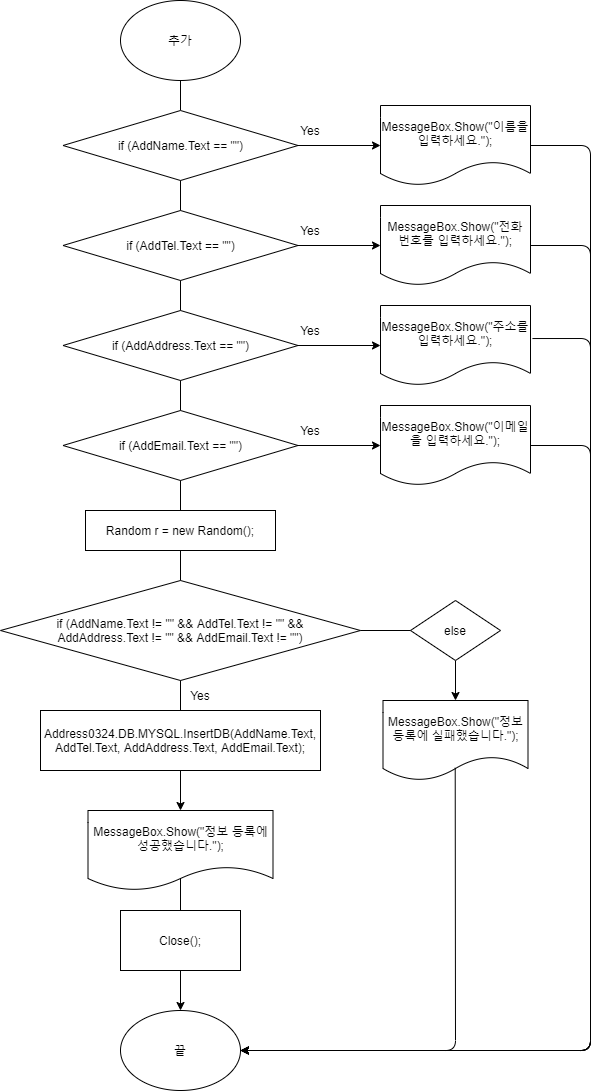

The diagram above was exported from draw.io. Its source (the exported page's mxGraphModel, read from the mxfile embedded in the PNG):
<mxGraphModel dx="2249" dy="794" grid="1" gridSize="10" guides="1" tooltips="1" connect="1" arrows="1" fold="1" page="1" pageScale="1" pageWidth="827" pageHeight="1169" math="0" shadow="0">
  <root>
    <mxCell id="0" />
    <mxCell id="1" parent="0" />
    <mxCell id="iTFxqJ0l931QliFLBNAH-1" value="추가" style="ellipse;whiteSpace=wrap;html=1;" parent="1" vertex="1">
      <mxGeometry x="110" y="120" width="120" height="80" as="geometry" />
    </mxCell>
    <mxCell id="iTFxqJ0l931QliFLBNAH-4" value="" style="endArrow=none;html=1;exitX=0.5;exitY=1;exitDx=0;exitDy=0;entryX=0.5;entryY=0;entryDx=0;entryDy=0;" parent="1" source="iTFxqJ0l931QliFLBNAH-1" target="iTFxqJ0l931QliFLBNAH-6" edge="1">
      <mxGeometry width="50" height="50" relative="1" as="geometry">
        <mxPoint x="150" y="420" as="sourcePoint" />
        <mxPoint x="170" y="230" as="targetPoint" />
      </mxGeometry>
    </mxCell>
    <mxCell id="iTFxqJ0l931QliFLBNAH-6" value="&lt;div&gt;if (AddName.Text == &quot;&quot;)&lt;/div&gt;" style="rhombus;whiteSpace=wrap;html=1;" parent="1" vertex="1">
      <mxGeometry x="52.5" y="230" width="235" height="70" as="geometry" />
    </mxCell>
    <mxCell id="iTFxqJ0l931QliFLBNAH-8" value="&lt;div&gt;if (AddTel.Text == &quot;&quot;)&lt;/div&gt;" style="rhombus;whiteSpace=wrap;html=1;" parent="1" vertex="1">
      <mxGeometry x="52.5" y="330" width="235" height="70" as="geometry" />
    </mxCell>
    <mxCell id="iTFxqJ0l931QliFLBNAH-9" value="" style="endArrow=none;html=1;exitX=0.5;exitY=1;exitDx=0;exitDy=0;entryX=0.5;entryY=0;entryDx=0;entryDy=0;" parent="1" source="iTFxqJ0l931QliFLBNAH-6" target="iTFxqJ0l931QliFLBNAH-8" edge="1">
      <mxGeometry width="50" height="50" relative="1" as="geometry">
        <mxPoint x="210" y="550" as="sourcePoint" />
        <mxPoint x="260" y="500" as="targetPoint" />
      </mxGeometry>
    </mxCell>
    <mxCell id="iTFxqJ0l931QliFLBNAH-10" value="" style="endArrow=classic;html=1;exitX=1;exitY=0.5;exitDx=0;exitDy=0;entryX=0;entryY=0.5;entryDx=0;entryDy=0;" parent="1" source="iTFxqJ0l931QliFLBNAH-6" target="iTFxqJ0l931QliFLBNAH-12" edge="1">
      <mxGeometry width="50" height="50" relative="1" as="geometry">
        <mxPoint x="640" y="330" as="sourcePoint" />
        <mxPoint x="380" y="265" as="targetPoint" />
      </mxGeometry>
    </mxCell>
    <mxCell id="iTFxqJ0l931QliFLBNAH-11" value="" style="endArrow=classic;html=1;exitX=1;exitY=0.5;exitDx=0;exitDy=0;entryX=0;entryY=0.5;entryDx=0;entryDy=0;" parent="1" source="iTFxqJ0l931QliFLBNAH-8" target="iTFxqJ0l931QliFLBNAH-14" edge="1">
      <mxGeometry width="50" height="50" relative="1" as="geometry">
        <mxPoint x="330" y="390" as="sourcePoint" />
        <mxPoint x="380" y="400" as="targetPoint" />
      </mxGeometry>
    </mxCell>
    <mxCell id="iTFxqJ0l931QliFLBNAH-12" value="MessageBox.Show(&quot;이름을 입력하세요.&quot;);" style="shape=document;whiteSpace=wrap;html=1;boundedLbl=1;" parent="1" vertex="1">
      <mxGeometry x="370" y="225" width="150" height="80" as="geometry" />
    </mxCell>
    <mxCell id="iTFxqJ0l931QliFLBNAH-14" value="MessageBox.Show(&quot;전화 번호를 입력하세요.&quot;);" style="shape=document;whiteSpace=wrap;html=1;boundedLbl=1;" parent="1" vertex="1">
      <mxGeometry x="370" y="325" width="150" height="80" as="geometry" />
    </mxCell>
    <mxCell id="iTFxqJ0l931QliFLBNAH-15" value="&lt;div&gt;if (AddAddress.Text == &quot;&quot;)&lt;/div&gt;" style="rhombus;whiteSpace=wrap;html=1;" parent="1" vertex="1">
      <mxGeometry x="52.5" y="430" width="235" height="70" as="geometry" />
    </mxCell>
    <mxCell id="iTFxqJ0l931QliFLBNAH-16" value="" style="endArrow=none;html=1;exitX=0.5;exitY=1;exitDx=0;exitDy=0;" parent="1" source="iTFxqJ0l931QliFLBNAH-8" target="iTFxqJ0l931QliFLBNAH-15" edge="1">
      <mxGeometry width="50" height="50" relative="1" as="geometry">
        <mxPoint x="400" y="450" as="sourcePoint" />
        <mxPoint x="440" y="430" as="targetPoint" />
      </mxGeometry>
    </mxCell>
    <mxCell id="iTFxqJ0l931QliFLBNAH-17" value="MessageBox.Show(&quot;주소를 입력하세요.&quot;);" style="shape=document;whiteSpace=wrap;html=1;boundedLbl=1;" parent="1" vertex="1">
      <mxGeometry x="370" y="425" width="150" height="80" as="geometry" />
    </mxCell>
    <mxCell id="iTFxqJ0l931QliFLBNAH-18" value="" style="endArrow=classic;html=1;exitX=1;exitY=0.5;exitDx=0;exitDy=0;entryX=0;entryY=0.5;entryDx=0;entryDy=0;" parent="1" source="iTFxqJ0l931QliFLBNAH-15" target="iTFxqJ0l931QliFLBNAH-17" edge="1">
      <mxGeometry width="50" height="50" relative="1" as="geometry">
        <mxPoint x="440" y="690" as="sourcePoint" />
        <mxPoint x="490" y="640" as="targetPoint" />
      </mxGeometry>
    </mxCell>
    <mxCell id="iTFxqJ0l931QliFLBNAH-20" value="&lt;div&gt;if (AddEmail.Text == &quot;&quot;)&lt;/div&gt;" style="rhombus;whiteSpace=wrap;html=1;" parent="1" vertex="1">
      <mxGeometry x="52.5" y="530" width="235" height="70" as="geometry" />
    </mxCell>
    <mxCell id="iTFxqJ0l931QliFLBNAH-21" value="" style="endArrow=none;html=1;exitX=0.5;exitY=1;exitDx=0;exitDy=0;" parent="1" source="iTFxqJ0l931QliFLBNAH-15" target="iTFxqJ0l931QliFLBNAH-20" edge="1">
      <mxGeometry width="50" height="50" relative="1" as="geometry">
        <mxPoint x="340" y="540" as="sourcePoint" />
        <mxPoint x="490" y="620" as="targetPoint" />
      </mxGeometry>
    </mxCell>
    <mxCell id="iTFxqJ0l931QliFLBNAH-22" value="" style="endArrow=classic;html=1;exitX=1;exitY=0.5;exitDx=0;exitDy=0;entryX=0;entryY=0.5;entryDx=0;entryDy=0;" parent="1" source="iTFxqJ0l931QliFLBNAH-20" target="iTFxqJ0l931QliFLBNAH-23" edge="1">
      <mxGeometry width="50" height="50" relative="1" as="geometry">
        <mxPoint x="370" y="630" as="sourcePoint" />
        <mxPoint x="420" y="580" as="targetPoint" />
      </mxGeometry>
    </mxCell>
    <mxCell id="iTFxqJ0l931QliFLBNAH-23" value="MessageBox.Show(&quot;이메일을 입력하세요.&quot;);" style="shape=document;whiteSpace=wrap;html=1;boundedLbl=1;" parent="1" vertex="1">
      <mxGeometry x="370" y="525" width="150" height="80" as="geometry" />
    </mxCell>
    <mxCell id="iTFxqJ0l931QliFLBNAH-24" value="Random r = new Random();" style="rounded=0;whiteSpace=wrap;html=1;" parent="1" vertex="1">
      <mxGeometry x="75" y="630" width="190" height="40" as="geometry" />
    </mxCell>
    <mxCell id="iTFxqJ0l931QliFLBNAH-25" value="Yes" style="text;html=1;strokeColor=none;fillColor=none;align=center;verticalAlign=middle;whiteSpace=wrap;rounded=0;" parent="1" vertex="1">
      <mxGeometry x="280" y="240" width="40" height="20" as="geometry" />
    </mxCell>
    <mxCell id="iTFxqJ0l931QliFLBNAH-26" value="Yes" style="text;html=1;strokeColor=none;fillColor=none;align=center;verticalAlign=middle;whiteSpace=wrap;rounded=0;" parent="1" vertex="1">
      <mxGeometry x="280" y="340" width="40" height="20" as="geometry" />
    </mxCell>
    <mxCell id="iTFxqJ0l931QliFLBNAH-27" value="Yes" style="text;html=1;strokeColor=none;fillColor=none;align=center;verticalAlign=middle;whiteSpace=wrap;rounded=0;" parent="1" vertex="1">
      <mxGeometry x="280" y="440" width="40" height="20" as="geometry" />
    </mxCell>
    <mxCell id="iTFxqJ0l931QliFLBNAH-28" value="Yes" style="text;html=1;strokeColor=none;fillColor=none;align=center;verticalAlign=middle;whiteSpace=wrap;rounded=0;" parent="1" vertex="1">
      <mxGeometry x="280" y="540" width="40" height="20" as="geometry" />
    </mxCell>
    <mxCell id="iTFxqJ0l931QliFLBNAH-29" value="" style="endArrow=none;html=1;exitX=0.5;exitY=1;exitDx=0;exitDy=0;entryX=0.5;entryY=0;entryDx=0;entryDy=0;" parent="1" source="iTFxqJ0l931QliFLBNAH-20" target="iTFxqJ0l931QliFLBNAH-24" edge="1">
      <mxGeometry width="50" height="50" relative="1" as="geometry">
        <mxPoint x="220" y="800" as="sourcePoint" />
        <mxPoint x="270" y="750" as="targetPoint" />
      </mxGeometry>
    </mxCell>
    <mxCell id="iTFxqJ0l931QliFLBNAH-30" value="if (AddName.Text != &quot;&quot; &amp;amp;&amp;amp; AddTel.Text != &quot;&quot; &amp;amp;&amp;amp;&lt;br&gt;AddAddress.Text != &quot;&quot; &amp;amp;&amp;amp; AddEmail.Text != &quot;&quot;)" style="rhombus;whiteSpace=wrap;html=1;" parent="1" vertex="1">
      <mxGeometry x="-10" y="700" width="360" height="100" as="geometry" />
    </mxCell>
    <mxCell id="iTFxqJ0l931QliFLBNAH-31" value="" style="endArrow=none;html=1;exitX=0.5;exitY=1;exitDx=0;exitDy=0;entryX=0.5;entryY=0;entryDx=0;entryDy=0;" parent="1" source="iTFxqJ0l931QliFLBNAH-24" target="iTFxqJ0l931QliFLBNAH-30" edge="1">
      <mxGeometry width="50" height="50" relative="1" as="geometry">
        <mxPoint x="450" y="710" as="sourcePoint" />
        <mxPoint x="300" y="900" as="targetPoint" />
      </mxGeometry>
    </mxCell>
    <mxCell id="iTFxqJ0l931QliFLBNAH-32" value="" style="endArrow=none;html=1;exitX=0.5;exitY=1;exitDx=0;exitDy=0;entryX=0.5;entryY=0;entryDx=0;entryDy=0;" parent="1" source="iTFxqJ0l931QliFLBNAH-30" target="iTFxqJ0l931QliFLBNAH-34" edge="1">
      <mxGeometry width="50" height="50" relative="1" as="geometry">
        <mxPoint x="180" y="950" as="sourcePoint" />
        <mxPoint x="170" y="850" as="targetPoint" />
      </mxGeometry>
    </mxCell>
    <mxCell id="iTFxqJ0l931QliFLBNAH-33" value="Yes" style="text;html=1;strokeColor=none;fillColor=none;align=center;verticalAlign=middle;whiteSpace=wrap;rounded=0;" parent="1" vertex="1">
      <mxGeometry x="170" y="805" width="40" height="20" as="geometry" />
    </mxCell>
    <mxCell id="iTFxqJ0l931QliFLBNAH-36" value="" style="edgeStyle=orthogonalEdgeStyle;rounded=0;orthogonalLoop=1;jettySize=auto;html=1;" parent="1" source="iTFxqJ0l931QliFLBNAH-34" target="iTFxqJ0l931QliFLBNAH-35" edge="1">
      <mxGeometry relative="1" as="geometry" />
    </mxCell>
    <mxCell id="iTFxqJ0l931QliFLBNAH-34" value="Address0324.DB.MYSQL.InsertDB(AddName.Text, AddTel.Text, AddAddress.Text, AddEmail.Text);" style="rounded=0;whiteSpace=wrap;html=1;" parent="1" vertex="1">
      <mxGeometry x="30" y="830" width="280" height="60" as="geometry" />
    </mxCell>
    <mxCell id="iTFxqJ0l931QliFLBNAH-35" value="MessageBox.Show(&quot;정보 등록에 성공했습니다.&quot;);" style="shape=document;whiteSpace=wrap;html=1;boundedLbl=1;rounded=0;" parent="1" vertex="1">
      <mxGeometry x="77.5" y="930" width="185" height="80" as="geometry" />
    </mxCell>
    <mxCell id="iTFxqJ0l931QliFLBNAH-42" value="" style="edgeStyle=orthogonalEdgeStyle;rounded=0;orthogonalLoop=1;jettySize=auto;html=1;" parent="1" source="iTFxqJ0l931QliFLBNAH-37" target="iTFxqJ0l931QliFLBNAH-41" edge="1">
      <mxGeometry relative="1" as="geometry" />
    </mxCell>
    <mxCell id="iTFxqJ0l931QliFLBNAH-37" value="else" style="rhombus;whiteSpace=wrap;html=1;" parent="1" vertex="1">
      <mxGeometry x="400" y="720" width="90" height="60" as="geometry" />
    </mxCell>
    <mxCell id="iTFxqJ0l931QliFLBNAH-38" value="" style="endArrow=none;html=1;entryX=0;entryY=0.5;entryDx=0;entryDy=0;exitX=1;exitY=0.5;exitDx=0;exitDy=0;" parent="1" source="iTFxqJ0l931QliFLBNAH-30" target="iTFxqJ0l931QliFLBNAH-37" edge="1">
      <mxGeometry width="50" height="50" relative="1" as="geometry">
        <mxPoint x="380" y="690" as="sourcePoint" />
        <mxPoint x="410" y="750" as="targetPoint" />
      </mxGeometry>
    </mxCell>
    <mxCell id="iTFxqJ0l931QliFLBNAH-41" value="MessageBox.Show(&quot;정보 등록에 실패했습니다.&quot;);" style="shape=document;whiteSpace=wrap;html=1;boundedLbl=1;" parent="1" vertex="1">
      <mxGeometry x="372.5" y="820" width="145" height="80" as="geometry" />
    </mxCell>
    <mxCell id="iTFxqJ0l931QliFLBNAH-50" value="" style="edgeStyle=orthogonalEdgeStyle;rounded=0;orthogonalLoop=1;jettySize=auto;html=1;entryX=0.5;entryY=0;entryDx=0;entryDy=0;" parent="1" source="iTFxqJ0l931QliFLBNAH-45" target="iTFxqJ0l931QliFLBNAH-51" edge="1">
      <mxGeometry relative="1" as="geometry">
        <mxPoint x="170" y="1130" as="targetPoint" />
      </mxGeometry>
    </mxCell>
    <mxCell id="iTFxqJ0l931QliFLBNAH-45" value="Close();" style="whiteSpace=wrap;html=1;rounded=0;" parent="1" vertex="1">
      <mxGeometry x="110" y="1030" width="120" height="60" as="geometry" />
    </mxCell>
    <mxCell id="iTFxqJ0l931QliFLBNAH-48" value="" style="endArrow=none;html=1;entryX=0.5;entryY=0;entryDx=0;entryDy=0;" parent="1" target="iTFxqJ0l931QliFLBNAH-45" edge="1">
      <mxGeometry width="50" height="50" relative="1" as="geometry">
        <mxPoint x="170" y="998" as="sourcePoint" />
        <mxPoint x="20" y="1090" as="targetPoint" />
      </mxGeometry>
    </mxCell>
    <mxCell id="iTFxqJ0l931QliFLBNAH-51" value="끝" style="ellipse;whiteSpace=wrap;html=1;" parent="1" vertex="1">
      <mxGeometry x="110" y="1130" width="120" height="80" as="geometry" />
    </mxCell>
    <mxCell id="iTFxqJ0l931QliFLBNAH-52" value="" style="endArrow=classic;html=1;exitX=0.498;exitY=0.842;exitDx=0;exitDy=0;exitPerimeter=0;entryX=1;entryY=0.5;entryDx=0;entryDy=0;" parent="1" source="iTFxqJ0l931QliFLBNAH-41" target="iTFxqJ0l931QliFLBNAH-51" edge="1">
      <mxGeometry width="50" height="50" relative="1" as="geometry">
        <mxPoint x="530" y="1110" as="sourcePoint" />
        <mxPoint x="580" y="1060" as="targetPoint" />
        <Array as="points">
          <mxPoint x="445" y="1170" />
        </Array>
      </mxGeometry>
    </mxCell>
    <mxCell id="iTFxqJ0l931QliFLBNAH-53" value="" style="endArrow=classic;html=1;exitX=1;exitY=0.5;exitDx=0;exitDy=0;entryX=1;entryY=0.5;entryDx=0;entryDy=0;" parent="1" source="iTFxqJ0l931QliFLBNAH-12" target="iTFxqJ0l931QliFLBNAH-51" edge="1">
      <mxGeometry width="50" height="50" relative="1" as="geometry">
        <mxPoint x="640" y="450" as="sourcePoint" />
        <mxPoint x="350" y="1200" as="targetPoint" />
        <Array as="points">
          <mxPoint x="580" y="265" />
          <mxPoint x="580" y="1170" />
        </Array>
      </mxGeometry>
    </mxCell>
    <mxCell id="iTFxqJ0l931QliFLBNAH-54" value="" style="endArrow=classic;html=1;exitX=1;exitY=0.5;exitDx=0;exitDy=0;entryX=1;entryY=0.5;entryDx=0;entryDy=0;" parent="1" source="iTFxqJ0l931QliFLBNAH-14" target="iTFxqJ0l931QliFLBNAH-51" edge="1">
      <mxGeometry width="50" height="50" relative="1" as="geometry">
        <mxPoint x="680" y="620" as="sourcePoint" />
        <mxPoint x="730" y="570" as="targetPoint" />
        <Array as="points">
          <mxPoint x="580" y="365" />
          <mxPoint x="580" y="1170" />
        </Array>
      </mxGeometry>
    </mxCell>
    <mxCell id="iTFxqJ0l931QliFLBNAH-55" value="" style="endArrow=classic;html=1;exitX=1.013;exitY=0.413;exitDx=0;exitDy=0;exitPerimeter=0;entryX=1;entryY=0.5;entryDx=0;entryDy=0;" parent="1" source="iTFxqJ0l931QliFLBNAH-17" target="iTFxqJ0l931QliFLBNAH-51" edge="1">
      <mxGeometry width="50" height="50" relative="1" as="geometry">
        <mxPoint x="670" y="720" as="sourcePoint" />
        <mxPoint x="720" y="670" as="targetPoint" />
        <Array as="points">
          <mxPoint x="580" y="458" />
          <mxPoint x="580" y="1170" />
        </Array>
      </mxGeometry>
    </mxCell>
    <mxCell id="iTFxqJ0l931QliFLBNAH-56" value="" style="endArrow=classic;html=1;exitX=1;exitY=0.5;exitDx=0;exitDy=0;entryX=1;entryY=0.5;entryDx=0;entryDy=0;" parent="1" source="iTFxqJ0l931QliFLBNAH-23" target="iTFxqJ0l931QliFLBNAH-51" edge="1">
      <mxGeometry width="50" height="50" relative="1" as="geometry">
        <mxPoint x="519" y="700" as="sourcePoint" />
        <mxPoint x="280" y="1240" as="targetPoint" />
        <Array as="points">
          <mxPoint x="580" y="565" />
          <mxPoint x="580" y="1170" />
        </Array>
      </mxGeometry>
    </mxCell>
  </root>
</mxGraphModel>